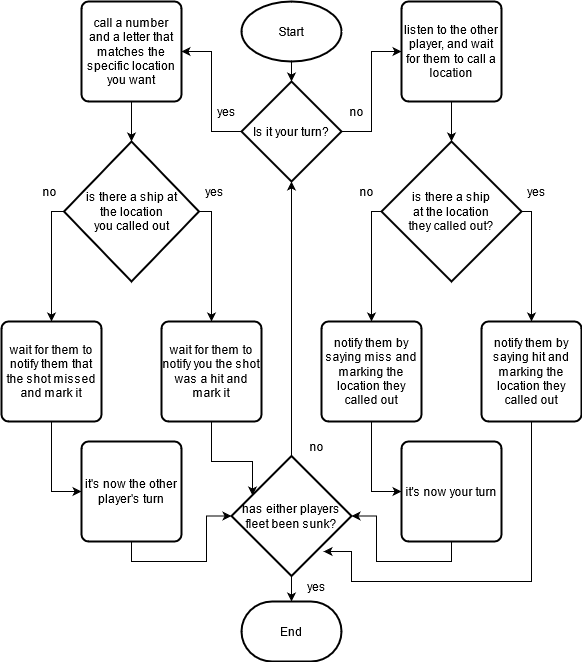

The diagram above was exported from draw.io. Its source (the exported page's mxGraphModel, read from the mxfile embedded in the PNG):
<mxGraphModel dx="700" dy="790" grid="1" gridSize="10" guides="1" tooltips="1" connect="1" arrows="1" fold="1" page="1" pageScale="1" pageWidth="827" pageHeight="1169" math="0" shadow="0">
  <root>
    <mxCell id="0" />
    <mxCell id="1" parent="0" />
    <mxCell id="ERrLwAhwdYyYzFkX5fzl-3" style="edgeStyle=orthogonalEdgeStyle;rounded=0;orthogonalLoop=1;jettySize=auto;html=1;exitX=0.5;exitY=1;exitDx=0;exitDy=0;exitPerimeter=0;" edge="1" parent="1" source="ERrLwAhwdYyYzFkX5fzl-1" target="ERrLwAhwdYyYzFkX5fzl-2">
      <mxGeometry relative="1" as="geometry" />
    </mxCell>
    <mxCell id="ERrLwAhwdYyYzFkX5fzl-1" value="&lt;div&gt;Start&lt;/div&gt;" style="strokeWidth=2;html=1;shape=mxgraph.flowchart.start_1;whiteSpace=wrap;" vertex="1" parent="1">
      <mxGeometry x="290" y="130" width="100" height="60" as="geometry" />
    </mxCell>
    <mxCell id="ERrLwAhwdYyYzFkX5fzl-6" style="edgeStyle=orthogonalEdgeStyle;rounded=0;orthogonalLoop=1;jettySize=auto;html=1;exitX=0;exitY=0.5;exitDx=0;exitDy=0;exitPerimeter=0;" edge="1" parent="1" source="ERrLwAhwdYyYzFkX5fzl-2" target="ERrLwAhwdYyYzFkX5fzl-5">
      <mxGeometry relative="1" as="geometry" />
    </mxCell>
    <mxCell id="ERrLwAhwdYyYzFkX5fzl-8" style="edgeStyle=orthogonalEdgeStyle;rounded=0;orthogonalLoop=1;jettySize=auto;html=1;exitX=1;exitY=0.5;exitDx=0;exitDy=0;exitPerimeter=0;" edge="1" parent="1" source="ERrLwAhwdYyYzFkX5fzl-2" target="ERrLwAhwdYyYzFkX5fzl-7">
      <mxGeometry relative="1" as="geometry" />
    </mxCell>
    <mxCell id="ERrLwAhwdYyYzFkX5fzl-2" value="Is it your turn?" style="strokeWidth=2;html=1;shape=mxgraph.flowchart.decision;whiteSpace=wrap;" vertex="1" parent="1">
      <mxGeometry x="290" y="210" width="100" height="100" as="geometry" />
    </mxCell>
    <mxCell id="ERrLwAhwdYyYzFkX5fzl-14" style="edgeStyle=orthogonalEdgeStyle;rounded=0;orthogonalLoop=1;jettySize=auto;html=1;exitX=0.5;exitY=1;exitDx=0;exitDy=0;" edge="1" parent="1" source="ERrLwAhwdYyYzFkX5fzl-5" target="ERrLwAhwdYyYzFkX5fzl-9">
      <mxGeometry relative="1" as="geometry" />
    </mxCell>
    <mxCell id="ERrLwAhwdYyYzFkX5fzl-5" value="call a number and a letter that matches the specific location you want" style="rounded=1;whiteSpace=wrap;html=1;absoluteArcSize=1;arcSize=14;strokeWidth=2;" vertex="1" parent="1">
      <mxGeometry x="130" y="130" width="100" height="100" as="geometry" />
    </mxCell>
    <mxCell id="ERrLwAhwdYyYzFkX5fzl-13" style="edgeStyle=orthogonalEdgeStyle;rounded=0;orthogonalLoop=1;jettySize=auto;html=1;exitX=0.5;exitY=1;exitDx=0;exitDy=0;" edge="1" parent="1" source="ERrLwAhwdYyYzFkX5fzl-7" target="ERrLwAhwdYyYzFkX5fzl-10">
      <mxGeometry relative="1" as="geometry" />
    </mxCell>
    <mxCell id="ERrLwAhwdYyYzFkX5fzl-7" value="listen to the other player, and wait for them to call a location" style="rounded=1;whiteSpace=wrap;html=1;absoluteArcSize=1;arcSize=14;strokeWidth=2;" vertex="1" parent="1">
      <mxGeometry x="450" y="130" width="100" height="100" as="geometry" />
    </mxCell>
    <mxCell id="ERrLwAhwdYyYzFkX5fzl-19" style="edgeStyle=orthogonalEdgeStyle;rounded=0;orthogonalLoop=1;jettySize=auto;html=1;exitX=0;exitY=0.5;exitDx=0;exitDy=0;exitPerimeter=0;" edge="1" parent="1" source="ERrLwAhwdYyYzFkX5fzl-9" target="ERrLwAhwdYyYzFkX5fzl-15">
      <mxGeometry relative="1" as="geometry">
        <Array as="points">
          <mxPoint x="100" y="340" />
        </Array>
      </mxGeometry>
    </mxCell>
    <mxCell id="ERrLwAhwdYyYzFkX5fzl-20" style="edgeStyle=orthogonalEdgeStyle;rounded=0;orthogonalLoop=1;jettySize=auto;html=1;exitX=1;exitY=0.5;exitDx=0;exitDy=0;exitPerimeter=0;" edge="1" parent="1" source="ERrLwAhwdYyYzFkX5fzl-9" target="ERrLwAhwdYyYzFkX5fzl-18">
      <mxGeometry relative="1" as="geometry">
        <Array as="points">
          <mxPoint x="260" y="340" />
        </Array>
      </mxGeometry>
    </mxCell>
    <mxCell id="ERrLwAhwdYyYzFkX5fzl-9" value="&lt;div&gt;is there a ship at&lt;/div&gt;&lt;div&gt; the location&lt;/div&gt;&lt;div&gt; you called out&lt;/div&gt;" style="strokeWidth=2;html=1;shape=mxgraph.flowchart.decision;whiteSpace=wrap;" vertex="1" parent="1">
      <mxGeometry x="112.5" y="270" width="135" height="140" as="geometry" />
    </mxCell>
    <mxCell id="ERrLwAhwdYyYzFkX5fzl-23" style="edgeStyle=orthogonalEdgeStyle;rounded=0;orthogonalLoop=1;jettySize=auto;html=1;exitX=0;exitY=0.5;exitDx=0;exitDy=0;exitPerimeter=0;" edge="1" parent="1" source="ERrLwAhwdYyYzFkX5fzl-10" target="ERrLwAhwdYyYzFkX5fzl-17">
      <mxGeometry relative="1" as="geometry">
        <Array as="points">
          <mxPoint x="420" y="340" />
        </Array>
      </mxGeometry>
    </mxCell>
    <mxCell id="ERrLwAhwdYyYzFkX5fzl-24" style="edgeStyle=orthogonalEdgeStyle;rounded=0;orthogonalLoop=1;jettySize=auto;html=1;exitX=1;exitY=0.5;exitDx=0;exitDy=0;exitPerimeter=0;" edge="1" parent="1" source="ERrLwAhwdYyYzFkX5fzl-10" target="ERrLwAhwdYyYzFkX5fzl-16">
      <mxGeometry relative="1" as="geometry">
        <Array as="points">
          <mxPoint x="580" y="340" />
        </Array>
      </mxGeometry>
    </mxCell>
    <mxCell id="ERrLwAhwdYyYzFkX5fzl-10" value="&lt;div&gt;is there a ship&lt;/div&gt;&lt;div&gt; at the location &lt;br&gt;&lt;/div&gt;&lt;div&gt;they called out?&lt;/div&gt;" style="strokeWidth=2;html=1;shape=mxgraph.flowchart.decision;whiteSpace=wrap;" vertex="1" parent="1">
      <mxGeometry x="430" y="270" width="140" height="140" as="geometry" />
    </mxCell>
    <mxCell id="ERrLwAhwdYyYzFkX5fzl-11" value="yes" style="text;html=1;align=center;verticalAlign=middle;resizable=0;points=[];autosize=1;strokeColor=none;" vertex="1" parent="1">
      <mxGeometry x="260" y="230" width="30" height="20" as="geometry" />
    </mxCell>
    <mxCell id="ERrLwAhwdYyYzFkX5fzl-12" value="no" style="text;html=1;align=center;verticalAlign=middle;resizable=0;points=[];autosize=1;strokeColor=none;" vertex="1" parent="1">
      <mxGeometry x="390" y="230" width="30" height="20" as="geometry" />
    </mxCell>
    <mxCell id="ERrLwAhwdYyYzFkX5fzl-29" style="edgeStyle=orthogonalEdgeStyle;rounded=0;orthogonalLoop=1;jettySize=auto;html=1;exitX=0.5;exitY=1;exitDx=0;exitDy=0;" edge="1" parent="1" source="ERrLwAhwdYyYzFkX5fzl-15" target="ERrLwAhwdYyYzFkX5fzl-27">
      <mxGeometry relative="1" as="geometry">
        <Array as="points">
          <mxPoint x="100" y="620" />
        </Array>
      </mxGeometry>
    </mxCell>
    <mxCell id="ERrLwAhwdYyYzFkX5fzl-15" value="wait for them to notify them that the shot missed and mark it" style="rounded=1;whiteSpace=wrap;html=1;absoluteArcSize=1;arcSize=14;strokeWidth=2;" vertex="1" parent="1">
      <mxGeometry x="50" y="450" width="100" height="100" as="geometry" />
    </mxCell>
    <mxCell id="ERrLwAhwdYyYzFkX5fzl-32" style="edgeStyle=orthogonalEdgeStyle;rounded=0;orthogonalLoop=1;jettySize=auto;html=1;exitX=0.5;exitY=1;exitDx=0;exitDy=0;entryX=0.767;entryY=0.796;entryDx=0;entryDy=0;entryPerimeter=0;" edge="1" parent="1" source="ERrLwAhwdYyYzFkX5fzl-16" target="ERrLwAhwdYyYzFkX5fzl-33">
      <mxGeometry relative="1" as="geometry">
        <mxPoint x="390" y="680" as="targetPoint" />
        <Array as="points">
          <mxPoint x="580" y="710" />
          <mxPoint x="400" y="710" />
          <mxPoint x="400" y="680" />
        </Array>
      </mxGeometry>
    </mxCell>
    <mxCell id="ERrLwAhwdYyYzFkX5fzl-16" value="notify them by saying hit and marking the location they called out" style="rounded=1;whiteSpace=wrap;html=1;absoluteArcSize=1;arcSize=14;strokeWidth=2;" vertex="1" parent="1">
      <mxGeometry x="530" y="450" width="100" height="100" as="geometry" />
    </mxCell>
    <mxCell id="ERrLwAhwdYyYzFkX5fzl-31" style="edgeStyle=orthogonalEdgeStyle;rounded=0;orthogonalLoop=1;jettySize=auto;html=1;exitX=0.5;exitY=1;exitDx=0;exitDy=0;entryX=0;entryY=0.5;entryDx=0;entryDy=0;" edge="1" parent="1" source="ERrLwAhwdYyYzFkX5fzl-17" target="ERrLwAhwdYyYzFkX5fzl-28">
      <mxGeometry relative="1" as="geometry" />
    </mxCell>
    <mxCell id="ERrLwAhwdYyYzFkX5fzl-17" value="notify them by saying miss and marking the location they called out" style="rounded=1;whiteSpace=wrap;html=1;absoluteArcSize=1;arcSize=14;strokeWidth=2;" vertex="1" parent="1">
      <mxGeometry x="370" y="450" width="100" height="100" as="geometry" />
    </mxCell>
    <mxCell id="ERrLwAhwdYyYzFkX5fzl-30" style="edgeStyle=orthogonalEdgeStyle;rounded=0;orthogonalLoop=1;jettySize=auto;html=1;exitX=0.5;exitY=1;exitDx=0;exitDy=0;entryX=0.175;entryY=0.329;entryDx=0;entryDy=0;entryPerimeter=0;" edge="1" parent="1" source="ERrLwAhwdYyYzFkX5fzl-18" target="ERrLwAhwdYyYzFkX5fzl-33">
      <mxGeometry relative="1" as="geometry">
        <mxPoint x="300" y="590" as="targetPoint" />
        <Array as="points">
          <mxPoint x="260" y="590" />
          <mxPoint x="301" y="590" />
        </Array>
      </mxGeometry>
    </mxCell>
    <mxCell id="ERrLwAhwdYyYzFkX5fzl-18" value="wait for them to notify you the shot was a hit and mark it" style="rounded=1;whiteSpace=wrap;html=1;absoluteArcSize=1;arcSize=14;strokeWidth=2;" vertex="1" parent="1">
      <mxGeometry x="210" y="450" width="100" height="100" as="geometry" />
    </mxCell>
    <mxCell id="ERrLwAhwdYyYzFkX5fzl-21" value="yes" style="text;html=1;align=center;verticalAlign=middle;resizable=0;points=[];autosize=1;strokeColor=none;" vertex="1" parent="1">
      <mxGeometry x="247.5" y="310" width="30" height="20" as="geometry" />
    </mxCell>
    <mxCell id="ERrLwAhwdYyYzFkX5fzl-22" value="no" style="text;html=1;align=center;verticalAlign=middle;resizable=0;points=[];autosize=1;strokeColor=none;" vertex="1" parent="1">
      <mxGeometry x="82.5" y="310" width="30" height="20" as="geometry" />
    </mxCell>
    <mxCell id="ERrLwAhwdYyYzFkX5fzl-25" value="yes" style="text;html=1;align=center;verticalAlign=middle;resizable=0;points=[];autosize=1;strokeColor=none;" vertex="1" parent="1">
      <mxGeometry x="570" y="310" width="30" height="20" as="geometry" />
    </mxCell>
    <mxCell id="ERrLwAhwdYyYzFkX5fzl-26" value="no" style="text;html=1;align=center;verticalAlign=middle;resizable=0;points=[];autosize=1;strokeColor=none;" vertex="1" parent="1">
      <mxGeometry x="400" y="310" width="30" height="20" as="geometry" />
    </mxCell>
    <mxCell id="ERrLwAhwdYyYzFkX5fzl-37" style="edgeStyle=orthogonalEdgeStyle;rounded=0;orthogonalLoop=1;jettySize=auto;html=1;exitX=0.5;exitY=1;exitDx=0;exitDy=0;" edge="1" parent="1" source="ERrLwAhwdYyYzFkX5fzl-27" target="ERrLwAhwdYyYzFkX5fzl-33">
      <mxGeometry relative="1" as="geometry" />
    </mxCell>
    <mxCell id="ERrLwAhwdYyYzFkX5fzl-27" value="it's now the other player's turn" style="rounded=1;whiteSpace=wrap;html=1;absoluteArcSize=1;arcSize=14;strokeWidth=2;" vertex="1" parent="1">
      <mxGeometry x="130" y="570" width="100" height="100" as="geometry" />
    </mxCell>
    <mxCell id="ERrLwAhwdYyYzFkX5fzl-36" style="edgeStyle=orthogonalEdgeStyle;rounded=0;orthogonalLoop=1;jettySize=auto;html=1;exitX=0.5;exitY=1;exitDx=0;exitDy=0;" edge="1" parent="1" source="ERrLwAhwdYyYzFkX5fzl-28" target="ERrLwAhwdYyYzFkX5fzl-33">
      <mxGeometry relative="1" as="geometry" />
    </mxCell>
    <mxCell id="ERrLwAhwdYyYzFkX5fzl-28" value="it's now your turn" style="rounded=1;whiteSpace=wrap;html=1;absoluteArcSize=1;arcSize=14;strokeWidth=2;" vertex="1" parent="1">
      <mxGeometry x="450" y="570" width="100" height="100" as="geometry" />
    </mxCell>
    <mxCell id="ERrLwAhwdYyYzFkX5fzl-34" style="edgeStyle=orthogonalEdgeStyle;rounded=0;orthogonalLoop=1;jettySize=auto;html=1;exitX=0.5;exitY=0;exitDx=0;exitDy=0;exitPerimeter=0;" edge="1" parent="1" source="ERrLwAhwdYyYzFkX5fzl-33" target="ERrLwAhwdYyYzFkX5fzl-2">
      <mxGeometry relative="1" as="geometry" />
    </mxCell>
    <mxCell id="ERrLwAhwdYyYzFkX5fzl-39" style="edgeStyle=orthogonalEdgeStyle;rounded=0;orthogonalLoop=1;jettySize=auto;html=1;exitX=0.5;exitY=1;exitDx=0;exitDy=0;exitPerimeter=0;" edge="1" parent="1" source="ERrLwAhwdYyYzFkX5fzl-33" target="ERrLwAhwdYyYzFkX5fzl-38">
      <mxGeometry relative="1" as="geometry" />
    </mxCell>
    <mxCell id="ERrLwAhwdYyYzFkX5fzl-33" value="has either players fleet been sunk?" style="strokeWidth=2;html=1;shape=mxgraph.flowchart.decision;whiteSpace=wrap;" vertex="1" parent="1">
      <mxGeometry x="280" y="584.5" width="120" height="120" as="geometry" />
    </mxCell>
    <mxCell id="ERrLwAhwdYyYzFkX5fzl-35" value="no" style="text;html=1;align=center;verticalAlign=middle;resizable=0;points=[];autosize=1;strokeColor=none;" vertex="1" parent="1">
      <mxGeometry x="350" y="565" width="30" height="20" as="geometry" />
    </mxCell>
    <mxCell id="ERrLwAhwdYyYzFkX5fzl-38" value="End" style="strokeWidth=2;html=1;shape=mxgraph.flowchart.terminator;whiteSpace=wrap;" vertex="1" parent="1">
      <mxGeometry x="290" y="730" width="100" height="60" as="geometry" />
    </mxCell>
    <mxCell id="ERrLwAhwdYyYzFkX5fzl-40" value="yes" style="text;html=1;align=center;verticalAlign=middle;resizable=0;points=[];autosize=1;strokeColor=none;" vertex="1" parent="1">
      <mxGeometry x="350" y="704.5" width="30" height="20" as="geometry" />
    </mxCell>
  </root>
</mxGraphModel>